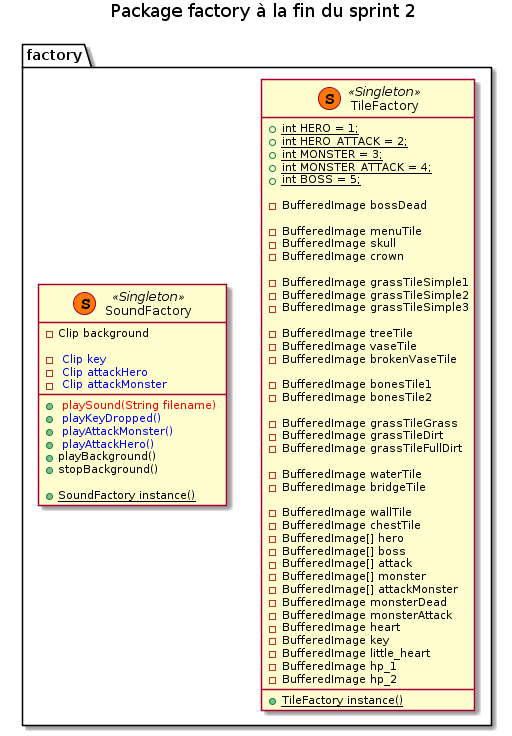

The diagram above was rendered by PlantUML. Its source (embedded in the PNG):
@startuml
title Package factory à la fin du sprint 2

package factory {
    
    class TileFactory << (S,#FF7700) Singleton >>  {
        + {static} int HERO = 1;
        + {static}  int HERO_ATTACK = 2;
        + {static}  int MONSTER = 3;
        + {static}  int MONSTER_ATTACK = 4;
        + {static}  int BOSS = 5;

        - BufferedImage bossDead

        - BufferedImage menuTile
        - BufferedImage skull
        - BufferedImage crown

        - BufferedImage grassTileSimple1
        - BufferedImage grassTileSimple2
        - BufferedImage grassTileSimple3

        - BufferedImage treeTile
        - BufferedImage vaseTile
        - BufferedImage brokenVaseTile

        - BufferedImage bonesTile1
        - BufferedImage bonesTile2

        - BufferedImage grassTileGrass
        - BufferedImage grassTileDirt
        - BufferedImage grassTileFullDirt

        - BufferedImage waterTile
        - BufferedImage bridgeTile

        - BufferedImage wallTile
        - BufferedImage chestTile
        - BufferedImage[] hero
        - BufferedImage[] boss
        - BufferedImage[] attack
        - BufferedImage[] monster
        - BufferedImage[] attackMonster
        - BufferedImage monsterDead
        - BufferedImage monsterAttack
        - BufferedImage heart
        - BufferedImage key
        - BufferedImage little_heart
        - BufferedImage hp_1
        - BufferedImage hp_2

        + {static} TileFactory instance()
    }


    class SoundFactory << (S,#FF7700) Singleton >>  {
        - Clip background
        
        - <color:blue> Clip key </color>
        - <color:blue> Clip attackHero </color>
        - <color:blue> Clip attackMonster </color>
        
        + <color:red> playSound(String filename) </color>
        + <color:blue> playKeyDropped() </color>
        + <color:blue> playAttackMonster() </color>
        + <color:blue> playAttackHero() </color>
        + playBackground()
        + stopBackground()

        + {static} SoundFactory instance()
    }

}
@enduml